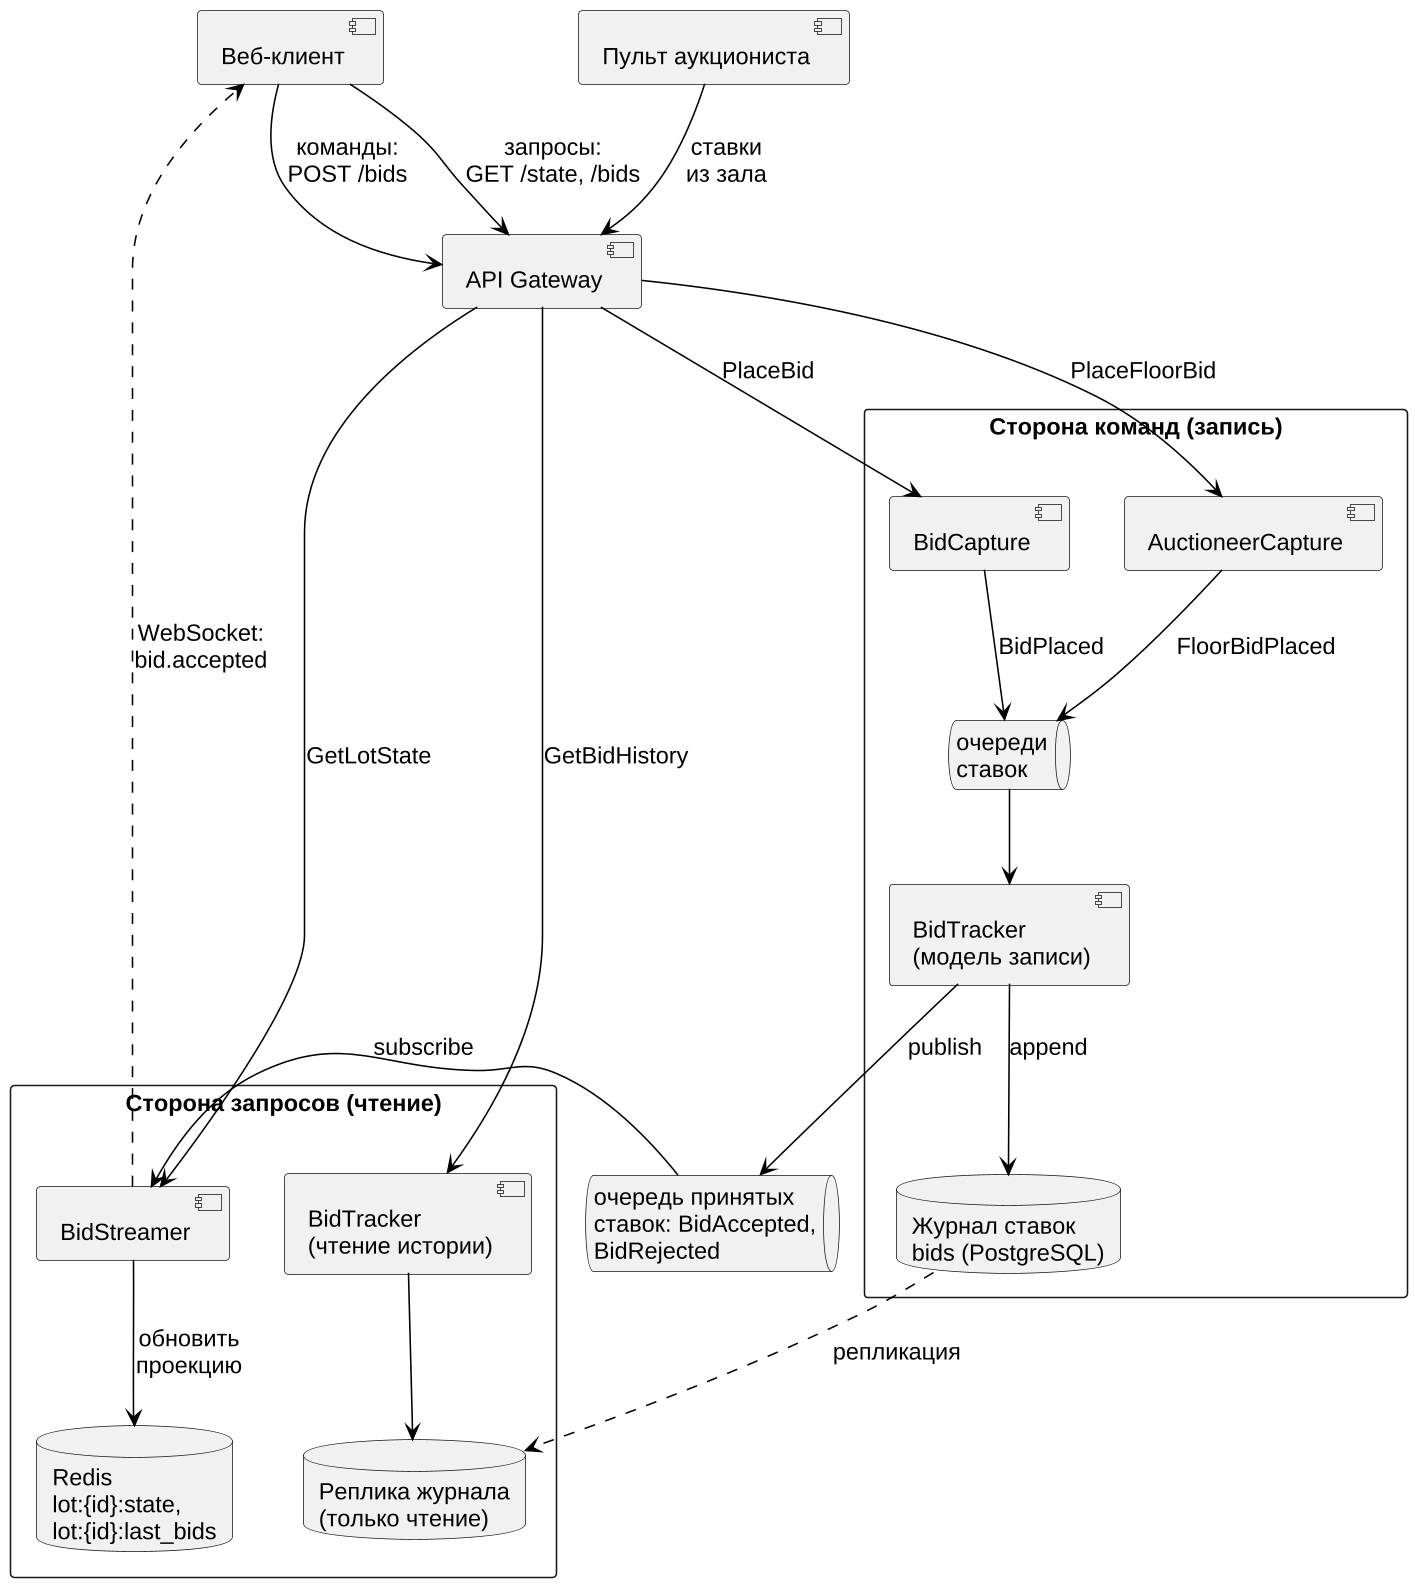

The diagram above was rendered by PlantUML. Its source (embedded in the PNG):
@startuml
!include common.iuml
skinparam componentStyle uml2
skinparam defaultFontSize 15
[Веб-клиент] as WEB
[Пульт аукциониста] as CON
[API Gateway] as GW
rectangle "Сторона команд (запись)" {
  [BidCapture] as BC
  [AuctioneerCapture] as AC
  queue "очереди\nставок" as Q1
  [BidTracker\n(модель записи)] as BT
  database "Журнал ставок\nbids (PostgreSQL)" as J
}
queue "очередь принятых\nставок: BidAccepted,\nBidRejected" as Q2
rectangle "Сторона запросов (чтение)" {
  [BidStreamer] as BS
  [BidTracker\n(чтение истории)] as BTR
  database "Redis\nlot:{id}:state,\nlot:{id}:last_bids" as RM
  database "Реплика журнала\n(только чтение)" as RJ
}
WEB --> GW : команды:\nPOST /bids
CON --> GW : ставки\nиз зала
WEB --> GW : запросы:\nGET /state, /bids
GW --> BC : PlaceBid
GW --> AC : PlaceFloorBid
BC --> Q1 : BidPlaced
AC --> Q1 : FloorBidPlaced
Q1 --> BT
BT --> J : append
BT --> Q2 : publish
Q2 --> BS : subscribe
BS --> RM : обновить\nпроекцию
J ..> RJ : репликация
GW --> BS : GetLotState
GW --> BTR : GetBidHistory
BTR --> RJ
BS ..> WEB : WebSocket:\nbid.accepted
@enduml